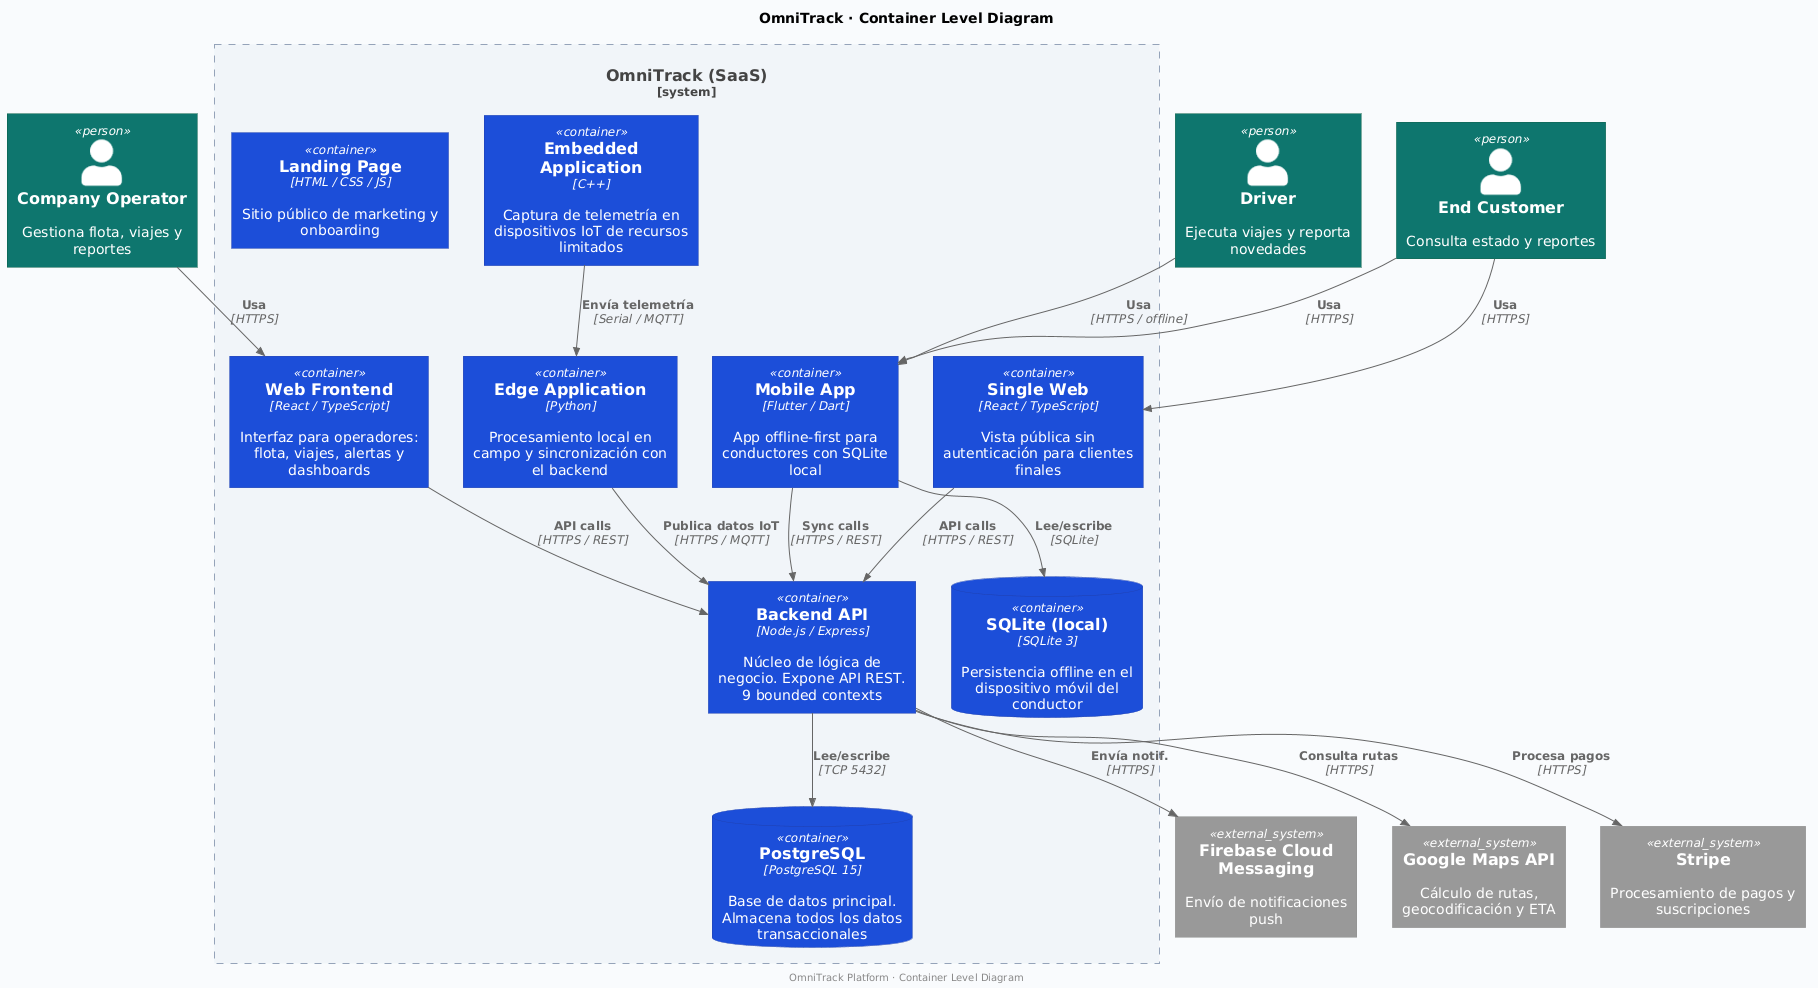

The diagram above was rendered by PlantUML. Its source (embedded in the PNG):
@startuml
!include https://raw.githubusercontent.com/plantuml-stdlib/C4-PlantUML/master/C4_Container.puml

LAYOUT_TOP_DOWN()

skinparam backgroundColor #F8FAFC
skinparam defaultFontName Arial

UpdateElementStyle(person,          $bgColor="#0F766E", $fontColor="#FFFFFF", $borderColor="#065F46")
UpdateElementStyle(container,       $bgColor="#1D4ED8", $fontColor="#FFFFFF", $borderColor="#1E40AF")
UpdateElementStyle(containerDb,     $bgColor="#9D174D", $fontColor="#FFFFFF", $borderColor="#831843")
UpdateElementStyle(system_ext,      $bgColor="#B45309", $fontColor="#FFFFFF", $borderColor="#92400E")
UpdateElementStyle(system_boundary, $bgColor="#F1F5F9", $borderColor="#94A3B8")

title OmniTrack · Container Level Diagram

Person(operator,  "Company Operator", "Gestiona flota, viajes y reportes")
Person(driver,    "Driver",           "Ejecuta viajes y reporta novedades")
Person(customer,  "End Customer",     "Consulta estado y reportes")

System_Boundary(omnitrack, "OmniTrack (SaaS)") {
    Container(landing,   "Landing Page",        "HTML / CSS / JS",    "Sitio público de marketing y onboarding")
    Container(webApp,    "Web Frontend",        "React / TypeScript",  "Interfaz para operadores: flota, viajes, alertas y dashboards")
    Container(singleWeb, "Single Web",          "React / TypeScript",  "Vista pública sin autenticación para clientes finales")
    Container(mobileApp, "Mobile App",          "Flutter / Dart",      "App offline-first para conductores con SQLite local")
    Container(api,       "Backend API",         "Node.js / Express",   "Núcleo de lógica de negocio. Expone API REST. 9 bounded contexts")
    ContainerDb(postgres,"PostgreSQL",          "PostgreSQL 15",       "Base de datos principal. Almacena todos los datos transaccionales")
    ContainerDb(sqlite,  "SQLite (local)",      "SQLite 3",            "Persistencia offline en el dispositivo móvil del conductor")
    Container(edge,      "Edge Application",    "Python",              "Procesamiento local en campo y sincronización con el backend")
    Container(embedded,  "Embedded Application","C++",                 "Captura de telemetría en dispositivos IoT de recursos limitados")
}

System_Ext(maps,    "Google Maps API",            "Cálculo de rutas, geocodificación y ETA")
System_Ext(stripe,  "Stripe",                     "Procesamiento de pagos y suscripciones")
System_Ext(fcm,     "Firebase Cloud Messaging",   "Envío de notificaciones push")

Rel(operator,  webApp,    "Usa", "HTTPS")
Rel(driver,    mobileApp, "Usa", "HTTPS / offline")
Rel(customer,  singleWeb, "Usa", "HTTPS")
Rel(customer,  mobileApp, "Usa", "HTTPS")

Rel(webApp,    api,       "API calls",   "HTTPS / REST")
Rel(singleWeb, api,       "API calls",   "HTTPS / REST")
Rel(mobileApp, api,       "Sync calls",  "HTTPS / REST")
Rel(mobileApp, sqlite,    "Lee/escribe", "SQLite")

Rel(api,       postgres,  "Lee/escribe", "TCP 5432")
Rel(api,       maps,      "Consulta rutas", "HTTPS")
Rel(api,       stripe,    "Procesa pagos",  "HTTPS")
Rel(api,       fcm,       "Envía notif.",   "HTTPS")

Rel(embedded,  edge,      "Envía telemetría", "Serial / MQTT")
Rel(edge,      api,       "Publica datos IoT","HTTPS / MQTT")

footer OmniTrack Platform · Container Level Diagram
@enduml